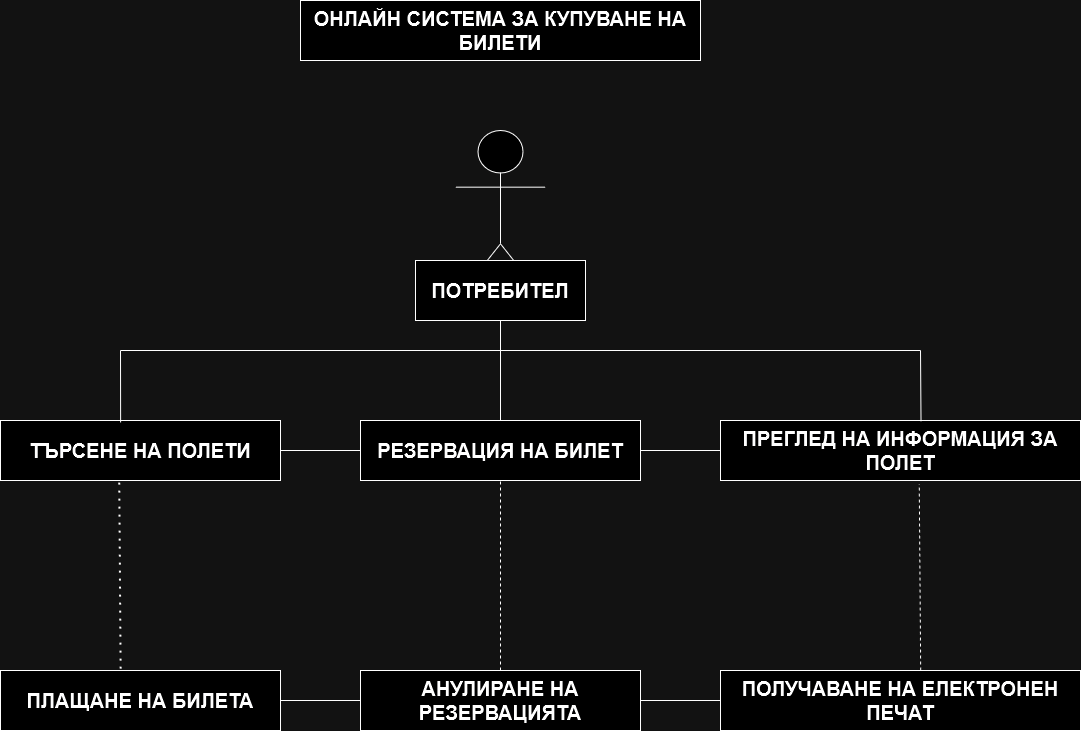

The diagram above was exported from draw.io. Its source (the exported page's mxGraphModel, read from the mxfile embedded in the PNG):
<mxGraphModel dx="1434" dy="774" grid="1" gridSize="10" guides="1" tooltips="1" connect="1" arrows="1" fold="1" page="1" pageScale="1.5" pageWidth="1169" pageHeight="826" background="none" math="0" shadow="0">
  <root>
    <mxCell id="0" style=";html=1;" />
    <mxCell id="1" style=";html=1;" parent="0" />
    <mxCell id="tfv-N6Ib5dmjUL6e6SEw-1" value="Actor" style="shape=umlActor;verticalLabelPosition=bottom;verticalAlign=top;html=1;outlineConnect=0;" parent="1" vertex="1">
      <mxGeometry x="815" y="240" width="90" height="170" as="geometry" />
    </mxCell>
    <mxCell id="tfv-N6Ib5dmjUL6e6SEw-5" value="&lt;font style=&quot;font-size: 20px;&quot;&gt;&lt;b&gt;РЕЗЕРВАЦИЯ НА БИЛЕТ&lt;br&gt;&lt;/b&gt;&lt;/font&gt;" style="rounded=0;whiteSpace=wrap;html=1;" parent="1" vertex="1">
      <mxGeometry x="720" y="530" width="280" height="60" as="geometry" />
    </mxCell>
    <mxCell id="tfv-N6Ib5dmjUL6e6SEw-6" value="&lt;font style=&quot;font-size: 20px;&quot;&gt;&lt;b&gt;ТЪРСЕНЕ НА ПОЛЕТИ&lt;/b&gt;&lt;/font&gt;" style="rounded=0;whiteSpace=wrap;html=1;" parent="1" vertex="1">
      <mxGeometry x="360" y="530" width="280" height="60" as="geometry" />
    </mxCell>
    <mxCell id="tfv-N6Ib5dmjUL6e6SEw-7" value="&lt;font style=&quot;font-size: 20px;&quot;&gt;&lt;b&gt;ПРЕГЛЕД НА ИНФОРМАЦИЯ ЗА ПОЛЕТ&lt;br&gt;&lt;/b&gt;&lt;/font&gt;" style="rounded=0;whiteSpace=wrap;html=1;" parent="1" vertex="1">
      <mxGeometry x="1080" y="530" width="360" height="60" as="geometry" />
    </mxCell>
    <mxCell id="tfv-N6Ib5dmjUL6e6SEw-9" value="&lt;font style=&quot;font-size: 20px;&quot;&gt;&lt;b&gt;АНУЛИРАНЕ НА РЕЗЕРВАЦИЯТА&lt;br&gt;&lt;/b&gt;&lt;/font&gt;" style="rounded=0;whiteSpace=wrap;html=1;" parent="1" vertex="1">
      <mxGeometry x="720" y="780" width="280" height="60" as="geometry" />
    </mxCell>
    <mxCell id="tfv-N6Ib5dmjUL6e6SEw-10" value="&lt;font style=&quot;font-size: 20px;&quot;&gt;&lt;b&gt;ПЛАЩАНЕ НА БИЛЕТА&lt;br&gt;&lt;/b&gt;&lt;/font&gt;" style="rounded=0;whiteSpace=wrap;html=1;" parent="1" vertex="1">
      <mxGeometry x="360" y="780" width="280" height="60" as="geometry" />
    </mxCell>
    <mxCell id="tfv-N6Ib5dmjUL6e6SEw-11" value="&lt;div style=&quot;font-size: 20px;&quot;&gt;&lt;b&gt;&lt;font style=&quot;font-size: 20px;&quot;&gt;ПОЛУЧАВАНЕ НА ЕЛЕКТРОНЕН&lt;/font&gt;&lt;/b&gt;&lt;/div&gt;&lt;div style=&quot;font-size: 20px;&quot;&gt;&lt;b&gt;&lt;font style=&quot;font-size: 20px;&quot;&gt;ПЕЧАТ&lt;br&gt;&lt;/font&gt;&lt;/b&gt;&lt;/div&gt;" style="rounded=0;whiteSpace=wrap;html=1;" parent="1" vertex="1">
      <mxGeometry x="1080" y="780" width="360" height="60" as="geometry" />
    </mxCell>
    <mxCell id="tfv-N6Ib5dmjUL6e6SEw-32" value="" style="endArrow=none;html=1;rounded=0;exitX=1;exitY=0.5;exitDx=0;exitDy=0;entryX=0;entryY=0.5;entryDx=0;entryDy=0;" parent="1" source="tfv-N6Ib5dmjUL6e6SEw-6" target="tfv-N6Ib5dmjUL6e6SEw-5" edge="1">
      <mxGeometry width="50" height="50" relative="1" as="geometry">
        <mxPoint x="800" y="750" as="sourcePoint" />
        <mxPoint x="850" y="700" as="targetPoint" />
      </mxGeometry>
    </mxCell>
    <mxCell id="tfv-N6Ib5dmjUL6e6SEw-33" value="" style="endArrow=none;html=1;rounded=0;exitX=1;exitY=0.5;exitDx=0;exitDy=0;entryX=0;entryY=0.5;entryDx=0;entryDy=0;" parent="1" source="tfv-N6Ib5dmjUL6e6SEw-5" target="tfv-N6Ib5dmjUL6e6SEw-7" edge="1">
      <mxGeometry width="50" height="50" relative="1" as="geometry">
        <mxPoint x="800" y="750" as="sourcePoint" />
        <mxPoint x="850" y="700" as="targetPoint" />
      </mxGeometry>
    </mxCell>
    <mxCell id="tfv-N6Ib5dmjUL6e6SEw-34" value="" style="endArrow=none;html=1;rounded=0;exitX=1;exitY=0.5;exitDx=0;exitDy=0;entryX=0;entryY=0.5;entryDx=0;entryDy=0;" parent="1" source="tfv-N6Ib5dmjUL6e6SEw-10" target="tfv-N6Ib5dmjUL6e6SEw-9" edge="1">
      <mxGeometry width="50" height="50" relative="1" as="geometry">
        <mxPoint x="800" y="750" as="sourcePoint" />
        <mxPoint x="850" y="700" as="targetPoint" />
      </mxGeometry>
    </mxCell>
    <mxCell id="tfv-N6Ib5dmjUL6e6SEw-35" value="" style="endArrow=none;html=1;rounded=0;exitX=1;exitY=0.5;exitDx=0;exitDy=0;entryX=0;entryY=0.5;entryDx=0;entryDy=0;" parent="1" source="tfv-N6Ib5dmjUL6e6SEw-9" target="tfv-N6Ib5dmjUL6e6SEw-11" edge="1">
      <mxGeometry width="50" height="50" relative="1" as="geometry">
        <mxPoint x="800" y="750" as="sourcePoint" />
        <mxPoint x="850" y="700" as="targetPoint" />
      </mxGeometry>
    </mxCell>
    <mxCell id="tfv-N6Ib5dmjUL6e6SEw-36" value="" style="endArrow=none;html=1;rounded=0;exitX=0.429;exitY=0.033;exitDx=0;exitDy=0;exitPerimeter=0;" parent="1" source="tfv-N6Ib5dmjUL6e6SEw-6" edge="1">
      <mxGeometry width="50" height="50" relative="1" as="geometry">
        <mxPoint x="610" y="680" as="sourcePoint" />
        <mxPoint x="480" y="460" as="targetPoint" />
      </mxGeometry>
    </mxCell>
    <mxCell id="tfv-N6Ib5dmjUL6e6SEw-37" value="" style="endArrow=none;html=1;rounded=0;" parent="1" edge="1">
      <mxGeometry width="50" height="50" relative="1" as="geometry">
        <mxPoint x="480" y="460" as="sourcePoint" />
        <mxPoint x="1280" y="460" as="targetPoint" />
        <Array as="points" />
      </mxGeometry>
    </mxCell>
    <mxCell id="tfv-N6Ib5dmjUL6e6SEw-38" value="" style="endArrow=none;html=1;rounded=0;entryX=0.557;entryY=0.014;entryDx=0;entryDy=0;entryPerimeter=0;" parent="1" target="tfv-N6Ib5dmjUL6e6SEw-7" edge="1">
      <mxGeometry width="50" height="50" relative="1" as="geometry">
        <mxPoint x="1280" y="460" as="sourcePoint" />
        <mxPoint x="940" y="360" as="targetPoint" />
      </mxGeometry>
    </mxCell>
    <mxCell id="tfv-N6Ib5dmjUL6e6SEw-40" value="" style="endArrow=none;html=1;rounded=0;entryX=0.5;entryY=1;entryDx=0;entryDy=0;" parent="1" source="tfv-N6Ib5dmjUL6e6SEw-5" target="tfv-N6Ib5dmjUL6e6SEw-41" edge="1">
      <mxGeometry width="50" height="50" relative="1" as="geometry">
        <mxPoint x="840" y="450" as="sourcePoint" />
        <mxPoint x="860" y="460" as="targetPoint" />
      </mxGeometry>
    </mxCell>
    <mxCell id="tfv-N6Ib5dmjUL6e6SEw-41" value="&lt;font style=&quot;font-size: 20px;&quot;&gt;&lt;b&gt;ПОТРЕБИТЕЛ&lt;/b&gt;&lt;/font&gt;" style="rounded=0;whiteSpace=wrap;html=1;" parent="1" vertex="1">
      <mxGeometry x="775" y="370" width="170" height="60" as="geometry" />
    </mxCell>
    <mxCell id="tfv-N6Ib5dmjUL6e6SEw-43" value="" style="endArrow=none;dashed=1;html=1;dashPattern=1 3;strokeWidth=2;rounded=0;exitX=0.424;exitY=1.035;exitDx=0;exitDy=0;exitPerimeter=0;entryX=0.429;entryY=0.022;entryDx=0;entryDy=0;entryPerimeter=0;" parent="1" source="tfv-N6Ib5dmjUL6e6SEw-6" target="tfv-N6Ib5dmjUL6e6SEw-10" edge="1">
      <mxGeometry width="50" height="50" relative="1" as="geometry">
        <mxPoint x="740" y="620" as="sourcePoint" />
        <mxPoint x="790" y="570" as="targetPoint" />
      </mxGeometry>
    </mxCell>
    <mxCell id="tfv-N6Ib5dmjUL6e6SEw-45" value="" style="endArrow=none;dashed=1;html=1;rounded=0;exitX=0.5;exitY=0;exitDx=0;exitDy=0;entryX=0.5;entryY=1;entryDx=0;entryDy=0;" parent="1" source="tfv-N6Ib5dmjUL6e6SEw-9" target="tfv-N6Ib5dmjUL6e6SEw-5" edge="1">
      <mxGeometry width="50" height="50" relative="1" as="geometry">
        <mxPoint x="740" y="620" as="sourcePoint" />
        <mxPoint x="790" y="570" as="targetPoint" />
      </mxGeometry>
    </mxCell>
    <mxCell id="tfv-N6Ib5dmjUL6e6SEw-46" value="" style="endArrow=none;dashed=1;html=1;rounded=0;exitX=0.556;exitY=0;exitDx=0;exitDy=0;exitPerimeter=0;entryX=0.552;entryY=1.06;entryDx=0;entryDy=0;entryPerimeter=0;" parent="1" source="tfv-N6Ib5dmjUL6e6SEw-11" target="tfv-N6Ib5dmjUL6e6SEw-7" edge="1">
      <mxGeometry width="50" height="50" relative="1" as="geometry">
        <mxPoint x="740" y="620" as="sourcePoint" />
        <mxPoint x="790" y="570" as="targetPoint" />
      </mxGeometry>
    </mxCell>
    <mxCell id="tfv-N6Ib5dmjUL6e6SEw-47" value="&lt;font style=&quot;font-size: 20px;&quot;&gt;&lt;b&gt;ОНЛАЙН СИСТЕМА ЗА КУПУВАНЕ НА БИЛЕТИ&lt;/b&gt;&lt;/font&gt;" style="rounded=0;whiteSpace=wrap;html=1;" parent="1" vertex="1">
      <mxGeometry x="660" y="110" width="400" height="60" as="geometry" />
    </mxCell>
  </root>
</mxGraphModel>